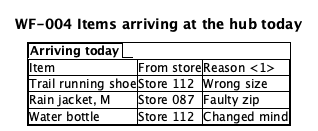

The diagram above was rendered by PlantUML. Its source (embedded in the PNG):
@startsalt
title WF-004 Items arriving at the hub today
{+
  {/ <b>Arriving today</b> }
  {#
    Item | From store | Reason <1>
    Trail running shoe | Store 112 | Wrong size
    Rain jacket, M | Store 087 | Faulty zip
    Water bottle | Store 112 | Changed mind
  }
}
@endsalt